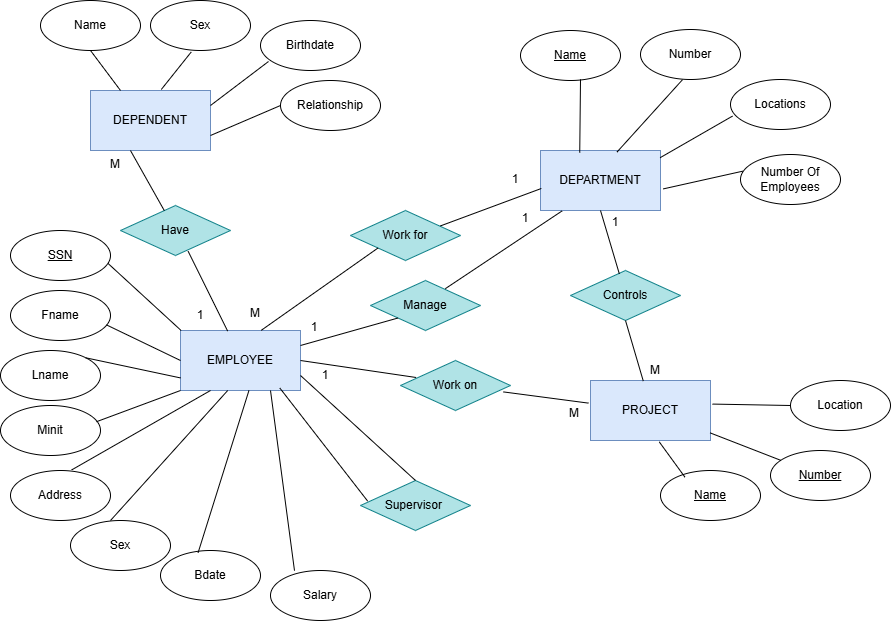

The diagram above was exported from draw.io. Its source (the exported page's mxGraphModel, read from the mxfile embedded in the PNG):
<mxGraphModel dx="1030" dy="562" grid="1" gridSize="10" guides="1" tooltips="1" connect="1" arrows="1" fold="1" page="1" pageScale="1" pageWidth="1100" pageHeight="850" math="0" shadow="0">
  <root>
    <mxCell id="0" />
    <mxCell id="1" parent="0" />
    <mxCell id="ueb9EZF83j67OZR0aiWg-1" parent="1" style="rounded=0;whiteSpace=wrap;html=1;fillColor=#dae8fc;strokeColor=#6c8ebf;" value="PROJECT" vertex="1">
      <mxGeometry height="60" width="120" x="600" y="400" as="geometry" />
    </mxCell>
    <mxCell id="ueb9EZF83j67OZR0aiWg-2" parent="1" style="rounded=0;whiteSpace=wrap;html=1;fillColor=#dae8fc;strokeColor=#6c8ebf;" value="DEPARTMENT" vertex="1">
      <mxGeometry height="60" width="120" x="550" y="170" as="geometry" />
    </mxCell>
    <mxCell id="ueb9EZF83j67OZR0aiWg-3" parent="1" style="rounded=0;whiteSpace=wrap;html=1;fillColor=#dae8fc;strokeColor=#6c8ebf;" value="DEPENDENT" vertex="1">
      <mxGeometry height="60" width="120" x="100" y="110" as="geometry" />
    </mxCell>
    <mxCell id="ueb9EZF83j67OZR0aiWg-4" parent="1" style="rounded=0;whiteSpace=wrap;html=1;fillColor=#dae8fc;strokeColor=#6c8ebf;" value="EMPLOYEE" vertex="1">
      <mxGeometry height="60" width="120" x="190" y="350" as="geometry" />
    </mxCell>
    <mxCell id="ueb9EZF83j67OZR0aiWg-5" parent="1" style="ellipse;whiteSpace=wrap;html=1;" value="&lt;u&gt;SSN&lt;/u&gt;" vertex="1">
      <mxGeometry height="50" width="100" x="20" y="250" as="geometry" />
    </mxCell>
    <mxCell id="ueb9EZF83j67OZR0aiWg-6" parent="1" style="ellipse;whiteSpace=wrap;html=1;" value="Fname" vertex="1">
      <mxGeometry height="50" width="100" x="20" y="310" as="geometry" />
    </mxCell>
    <mxCell id="ueb9EZF83j67OZR0aiWg-7" parent="1" style="ellipse;whiteSpace=wrap;html=1;" value="Minit" vertex="1">
      <mxGeometry height="50" width="100" x="10" y="425" as="geometry" />
    </mxCell>
    <mxCell id="ueb9EZF83j67OZR0aiWg-8" parent="1" style="ellipse;whiteSpace=wrap;html=1;" value="Lname" vertex="1">
      <mxGeometry height="50" width="100" x="10" y="370" as="geometry" />
    </mxCell>
    <mxCell id="ueb9EZF83j67OZR0aiWg-9" parent="1" style="ellipse;whiteSpace=wrap;html=1;" value="Address" vertex="1">
      <mxGeometry height="50" width="100" x="20" y="490" as="geometry" />
    </mxCell>
    <mxCell id="ueb9EZF83j67OZR0aiWg-10" parent="1" style="ellipse;whiteSpace=wrap;html=1;" value="Sex" vertex="1">
      <mxGeometry height="50" width="100" x="80" y="540" as="geometry" />
    </mxCell>
    <mxCell id="ueb9EZF83j67OZR0aiWg-11" parent="1" style="ellipse;whiteSpace=wrap;html=1;" value="Bdate" vertex="1">
      <mxGeometry height="50" width="100" x="170" y="570" as="geometry" />
    </mxCell>
    <mxCell id="ueb9EZF83j67OZR0aiWg-12" parent="1" style="ellipse;whiteSpace=wrap;html=1;" value="Salary" vertex="1">
      <mxGeometry height="50" width="100" x="280" y="590" as="geometry" />
    </mxCell>
    <mxCell id="ueb9EZF83j67OZR0aiWg-14" parent="1" style="ellipse;whiteSpace=wrap;html=1;" value="Name" vertex="1">
      <mxGeometry height="50" width="100" x="50" y="20" as="geometry" />
    </mxCell>
    <mxCell id="ueb9EZF83j67OZR0aiWg-15" parent="1" style="ellipse;whiteSpace=wrap;html=1;" value="Sex" vertex="1">
      <mxGeometry height="50" width="100" x="160" y="20" as="geometry" />
    </mxCell>
    <mxCell id="ueb9EZF83j67OZR0aiWg-16" parent="1" style="ellipse;whiteSpace=wrap;html=1;" value="Birthdate" vertex="1">
      <mxGeometry height="50" width="100" x="270" y="40" as="geometry" />
    </mxCell>
    <mxCell id="ueb9EZF83j67OZR0aiWg-17" parent="1" style="ellipse;whiteSpace=wrap;html=1;" value="Relationship" vertex="1">
      <mxGeometry height="50" width="100" x="290" y="100" as="geometry" />
    </mxCell>
    <mxCell id="ueb9EZF83j67OZR0aiWg-18" parent="1" style="ellipse;whiteSpace=wrap;html=1;" value="&lt;u&gt;Name&lt;/u&gt;" vertex="1">
      <mxGeometry height="50" width="100" x="530" y="50" as="geometry" />
    </mxCell>
    <mxCell id="ueb9EZF83j67OZR0aiWg-19" parent="1" style="ellipse;whiteSpace=wrap;html=1;" value="Number" vertex="1">
      <mxGeometry height="50" width="100" x="650" y="49" as="geometry" />
    </mxCell>
    <mxCell id="ueb9EZF83j67OZR0aiWg-20" parent="1" style="ellipse;whiteSpace=wrap;html=1;" value="Locations" vertex="1">
      <mxGeometry height="50" width="100" x="740" y="99" as="geometry" />
    </mxCell>
    <mxCell id="ueb9EZF83j67OZR0aiWg-21" parent="1" style="ellipse;whiteSpace=wrap;html=1;" value="Number Of Employees" vertex="1">
      <mxGeometry height="50" width="100" x="750" y="174" as="geometry" />
    </mxCell>
    <mxCell id="ueb9EZF83j67OZR0aiWg-22" parent="1" style="ellipse;whiteSpace=wrap;html=1;" value="&lt;u&gt;Name&lt;/u&gt;" vertex="1">
      <mxGeometry height="50" width="100" x="670" y="490" as="geometry" />
    </mxCell>
    <mxCell id="ueb9EZF83j67OZR0aiWg-23" parent="1" style="ellipse;whiteSpace=wrap;html=1;" value="&lt;u&gt;Number&lt;/u&gt;" vertex="1">
      <mxGeometry height="50" width="100" x="780" y="470" as="geometry" />
    </mxCell>
    <mxCell id="ueb9EZF83j67OZR0aiWg-24" parent="1" style="ellipse;whiteSpace=wrap;html=1;" value="Location" vertex="1">
      <mxGeometry height="50" width="100" x="800" y="400" as="geometry" />
    </mxCell>
    <mxCell id="ueb9EZF83j67OZR0aiWg-25" parent="1" style="rhombus;whiteSpace=wrap;html=1;fillColor=#b0e3e6;strokeColor=#0e8088;" value="Have" vertex="1">
      <mxGeometry height="50" width="110" x="130" y="225" as="geometry" />
    </mxCell>
    <mxCell id="ueb9EZF83j67OZR0aiWg-26" edge="1" parent="1" source="ueb9EZF83j67OZR0aiWg-14" style="edgeStyle=none;rounded=0;orthogonalLoop=1;jettySize=auto;html=1;exitX=0.5;exitY=1;exitDx=0;exitDy=0;endArrow=none;endFill=0;entryX=0.25;entryY=0;entryDx=0;entryDy=0;" target="ueb9EZF83j67OZR0aiWg-3">
      <mxGeometry relative="1" as="geometry">
        <mxPoint x="110" y="65" as="sourcePoint" />
        <mxPoint x="100" y="115" as="targetPoint" />
      </mxGeometry>
    </mxCell>
    <mxCell id="ueb9EZF83j67OZR0aiWg-27" edge="1" parent="1" source="ueb9EZF83j67OZR0aiWg-15" style="edgeStyle=none;rounded=0;orthogonalLoop=1;jettySize=auto;html=1;exitX=0.408;exitY=1.028;exitDx=0;exitDy=0;endArrow=none;endFill=0;entryX=0.59;entryY=-0.017;entryDx=0;entryDy=0;exitPerimeter=0;entryPerimeter=0;" target="ueb9EZF83j67OZR0aiWg-3">
      <mxGeometry relative="1" as="geometry">
        <mxPoint x="130" y="90" as="sourcePoint" />
        <mxPoint x="160" y="130" as="targetPoint" />
      </mxGeometry>
    </mxCell>
    <mxCell id="ueb9EZF83j67OZR0aiWg-28" edge="1" parent="1" source="ueb9EZF83j67OZR0aiWg-16" style="edgeStyle=none;rounded=0;orthogonalLoop=1;jettySize=auto;html=1;exitX=0.08;exitY=0.82;exitDx=0;exitDy=0;endArrow=none;endFill=0;entryX=1;entryY=0.25;entryDx=0;entryDy=0;exitPerimeter=0;" target="ueb9EZF83j67OZR0aiWg-3">
      <mxGeometry relative="1" as="geometry">
        <mxPoint x="260" y="120" as="sourcePoint" />
        <mxPoint x="290" y="160" as="targetPoint" />
      </mxGeometry>
    </mxCell>
    <mxCell id="ueb9EZF83j67OZR0aiWg-29" edge="1" parent="1" source="ueb9EZF83j67OZR0aiWg-3" style="edgeStyle=none;rounded=0;orthogonalLoop=1;jettySize=auto;html=1;exitX=1;exitY=0.75;exitDx=0;exitDy=0;endArrow=none;endFill=0;entryX=0;entryY=0.5;entryDx=0;entryDy=0;" target="ueb9EZF83j67OZR0aiWg-17">
      <mxGeometry relative="1" as="geometry">
        <mxPoint x="240" y="140" as="sourcePoint" />
        <mxPoint x="270" y="180" as="targetPoint" />
      </mxGeometry>
    </mxCell>
    <mxCell id="ueb9EZF83j67OZR0aiWg-30" edge="1" parent="1" source="ueb9EZF83j67OZR0aiWg-1" style="edgeStyle=none;rounded=0;orthogonalLoop=1;jettySize=auto;html=1;exitX=1.017;exitY=0.393;exitDx=0;exitDy=0;endArrow=none;endFill=0;entryX=0;entryY=0.5;entryDx=0;entryDy=0;exitPerimeter=0;" target="ueb9EZF83j67OZR0aiWg-24">
      <mxGeometry relative="1" as="geometry">
        <mxPoint x="710" y="410" as="sourcePoint" />
        <mxPoint x="780" y="380" as="targetPoint" />
      </mxGeometry>
    </mxCell>
    <mxCell id="ueb9EZF83j67OZR0aiWg-31" edge="1" parent="1" source="ueb9EZF83j67OZR0aiWg-1" style="edgeStyle=none;rounded=0;orthogonalLoop=1;jettySize=auto;html=1;exitX=0.997;exitY=0.873;exitDx=0;exitDy=0;endArrow=none;endFill=0;exitPerimeter=0;" target="ueb9EZF83j67OZR0aiWg-23">
      <mxGeometry relative="1" as="geometry">
        <mxPoint x="710" y="440" as="sourcePoint" />
        <mxPoint x="780" y="410" as="targetPoint" />
      </mxGeometry>
    </mxCell>
    <mxCell id="ueb9EZF83j67OZR0aiWg-32" edge="1" parent="1" source="ueb9EZF83j67OZR0aiWg-1" style="edgeStyle=none;rounded=0;orthogonalLoop=1;jettySize=auto;html=1;exitX=0.573;exitY=1.023;exitDx=0;exitDy=0;endArrow=none;endFill=0;exitPerimeter=0;entryX=0.244;entryY=0.132;entryDx=0;entryDy=0;entryPerimeter=0;" target="ueb9EZF83j67OZR0aiWg-22">
      <mxGeometry relative="1" as="geometry">
        <mxPoint x="660" y="450" as="sourcePoint" />
        <mxPoint x="710" y="480" as="targetPoint" />
      </mxGeometry>
    </mxCell>
    <mxCell id="ueb9EZF83j67OZR0aiWg-33" edge="1" parent="1" source="ueb9EZF83j67OZR0aiWg-2" style="edgeStyle=none;rounded=0;orthogonalLoop=1;jettySize=auto;html=1;endArrow=none;endFill=0;entryX=0.6;entryY=0.976;entryDx=0;entryDy=0;entryPerimeter=0;exitX=0.327;exitY=0.037;exitDx=0;exitDy=0;exitPerimeter=0;" target="ueb9EZF83j67OZR0aiWg-18">
      <mxGeometry relative="1" as="geometry">
        <mxPoint x="600" y="170" as="sourcePoint" />
        <mxPoint x="590.0000000000001" y="107.79999999999994" as="targetPoint" />
      </mxGeometry>
    </mxCell>
    <mxCell id="ueb9EZF83j67OZR0aiWg-34" edge="1" parent="1" source="ueb9EZF83j67OZR0aiWg-2" style="edgeStyle=none;rounded=0;orthogonalLoop=1;jettySize=auto;html=1;endArrow=none;endFill=0;entryX=0.42;entryY=1.004;entryDx=0;entryDy=0;entryPerimeter=0;exitX=0.637;exitY=0.027;exitDx=0;exitDy=0;exitPerimeter=0;" target="ueb9EZF83j67OZR0aiWg-19">
      <mxGeometry relative="1" as="geometry">
        <mxPoint x="680" y="220" as="sourcePoint" />
        <mxPoint x="740" y="200" as="targetPoint" />
      </mxGeometry>
    </mxCell>
    <mxCell id="ueb9EZF83j67OZR0aiWg-35" edge="1" parent="1" source="ueb9EZF83j67OZR0aiWg-2" style="edgeStyle=none;rounded=0;orthogonalLoop=1;jettySize=auto;html=1;exitX=0.997;exitY=0.12;exitDx=0;exitDy=0;endArrow=none;endFill=0;entryX=0.02;entryY=0.732;entryDx=0;entryDy=0;entryPerimeter=0;exitPerimeter=0;" target="ueb9EZF83j67OZR0aiWg-20">
      <mxGeometry relative="1" as="geometry">
        <mxPoint x="697" y="240" as="sourcePoint" />
        <mxPoint x="757" y="230" as="targetPoint" />
      </mxGeometry>
    </mxCell>
    <mxCell id="ueb9EZF83j67OZR0aiWg-36" edge="1" parent="1" source="ueb9EZF83j67OZR0aiWg-2" style="edgeStyle=none;rounded=0;orthogonalLoop=1;jettySize=auto;html=1;exitX=1.023;exitY=0.64;exitDx=0;exitDy=0;endArrow=none;endFill=0;entryX=0.026;entryY=0.332;entryDx=0;entryDy=0;entryPerimeter=0;exitPerimeter=0;" target="ueb9EZF83j67OZR0aiWg-21">
      <mxGeometry relative="1" as="geometry">
        <mxPoint x="700" y="266.5" as="sourcePoint" />
        <mxPoint x="775" y="243.5" as="targetPoint" />
      </mxGeometry>
    </mxCell>
    <mxCell id="ueb9EZF83j67OZR0aiWg-37" edge="1" parent="1" style="edgeStyle=none;rounded=0;orthogonalLoop=1;jettySize=auto;html=1;exitX=1;exitY=0.75;exitDx=0;exitDy=0;endArrow=none;endFill=0;entryX=0.976;entryY=0.66;entryDx=0;entryDy=0;entryPerimeter=0;" target="ueb9EZF83j67OZR0aiWg-5">
      <mxGeometry relative="1" as="geometry">
        <mxPoint x="190.5999999999999" y="350.00000000000006" as="sourcePoint" />
        <mxPoint x="190" y="287.8" as="targetPoint" />
      </mxGeometry>
    </mxCell>
    <mxCell id="ueb9EZF83j67OZR0aiWg-38" edge="1" parent="1" source="ueb9EZF83j67OZR0aiWg-4" style="edgeStyle=none;rounded=0;orthogonalLoop=1;jettySize=auto;html=1;exitX=0;exitY=0.5;exitDx=0;exitDy=0;endArrow=none;endFill=0;entryX=0.96;entryY=0.688;entryDx=0;entryDy=0;entryPerimeter=0;" target="ueb9EZF83j67OZR0aiWg-6">
      <mxGeometry relative="1" as="geometry">
        <mxPoint x="189.99999999999991" y="410.00000000000006" as="sourcePoint" />
        <mxPoint x="107.4" y="353" as="targetPoint" />
      </mxGeometry>
    </mxCell>
    <mxCell id="ueb9EZF83j67OZR0aiWg-39" edge="1" parent="1" source="ueb9EZF83j67OZR0aiWg-4" style="edgeStyle=none;rounded=0;orthogonalLoop=1;jettySize=auto;html=1;exitX=0;exitY=1;exitDx=0;exitDy=0;endArrow=none;endFill=0;entryX=0.96;entryY=0.324;entryDx=0;entryDy=0;entryPerimeter=0;" target="ueb9EZF83j67OZR0aiWg-7">
      <mxGeometry relative="1" as="geometry">
        <mxPoint x="190" y="540" as="sourcePoint" />
        <mxPoint x="150" y="540" as="targetPoint" />
      </mxGeometry>
    </mxCell>
    <mxCell id="ueb9EZF83j67OZR0aiWg-40" edge="1" parent="1" source="ueb9EZF83j67OZR0aiWg-12" style="edgeStyle=none;rounded=0;orthogonalLoop=1;jettySize=auto;html=1;exitX=0.24;exitY=0.004;exitDx=0;exitDy=0;endArrow=none;endFill=0;entryX=0.75;entryY=1;entryDx=0;entryDy=0;exitPerimeter=0;" target="ueb9EZF83j67OZR0aiWg-4">
      <mxGeometry relative="1" as="geometry">
        <mxPoint x="350" y="561.78" as="sourcePoint" />
        <mxPoint x="289.1600000000001" y="410" as="targetPoint" />
      </mxGeometry>
    </mxCell>
    <mxCell id="ueb9EZF83j67OZR0aiWg-41" edge="1" parent="1" source="ueb9EZF83j67OZR0aiWg-11" style="edgeStyle=none;rounded=0;orthogonalLoop=1;jettySize=auto;html=1;exitX=0.376;exitY=0.044;exitDx=0;exitDy=0;endArrow=none;endFill=0;entryX=0.867;entryY=1.023;entryDx=0;entryDy=0;entryPerimeter=0;exitPerimeter=0;">
      <mxGeometry relative="1" as="geometry">
        <mxPoint x="229.99999999999991" y="548.0200000000001" as="sourcePoint" />
        <mxPoint x="258.43999999999994" y="410" as="targetPoint" />
      </mxGeometry>
    </mxCell>
    <mxCell id="ueb9EZF83j67OZR0aiWg-42" edge="1" parent="1" source="ueb9EZF83j67OZR0aiWg-10" style="edgeStyle=none;rounded=0;orthogonalLoop=1;jettySize=auto;html=1;exitX=0.4;exitY=0;exitDx=0;exitDy=0;endArrow=none;endFill=0;entryX=0.56;entryY=1.023;entryDx=0;entryDy=0;entryPerimeter=0;exitPerimeter=0;">
      <mxGeometry relative="1" as="geometry">
        <mxPoint x="160" y="548.62" as="sourcePoint" />
        <mxPoint x="237.20000000000005" y="410" as="targetPoint" />
      </mxGeometry>
    </mxCell>
    <mxCell id="ueb9EZF83j67OZR0aiWg-44" edge="1" parent="1" style="edgeStyle=none;rounded=0;orthogonalLoop=1;jettySize=auto;html=1;exitX=-0.027;exitY=0.877;exitDx=0;exitDy=0;endArrow=none;endFill=0;entryX=1;entryY=0;entryDx=0;entryDy=0;exitPerimeter=0;" target="ueb9EZF83j67OZR0aiWg-8">
      <mxGeometry relative="1" as="geometry">
        <mxPoint x="190" y="397.42" as="sourcePoint" />
        <mxPoint x="86.24" y="410.00000000000006" as="targetPoint" />
      </mxGeometry>
    </mxCell>
    <mxCell id="ueb9EZF83j67OZR0aiWg-45" edge="1" parent="1" source="ueb9EZF83j67OZR0aiWg-9" style="edgeStyle=none;rounded=0;orthogonalLoop=1;jettySize=auto;html=1;exitX=0.612;exitY=-0.012;exitDx=0;exitDy=0;endArrow=none;endFill=0;entryX=0.25;entryY=1;entryDx=0;entryDy=0;exitPerimeter=0;" target="ueb9EZF83j67OZR0aiWg-4">
      <mxGeometry relative="1" as="geometry">
        <mxPoint x="321" y="522" as="sourcePoint" />
        <mxPoint x="200" y="470" as="targetPoint" />
      </mxGeometry>
    </mxCell>
    <mxCell id="ueb9EZF83j67OZR0aiWg-47" parent="1" style="rhombus;whiteSpace=wrap;html=1;fillColor=#b0e3e6;strokeColor=#0e8088;" value="Work for" vertex="1">
      <mxGeometry height="50" width="110" x="360" y="230" as="geometry" />
    </mxCell>
    <mxCell id="ueb9EZF83j67OZR0aiWg-48" parent="1" style="rhombus;whiteSpace=wrap;html=1;fillColor=#b0e3e6;strokeColor=#0e8088;" value="Controls" vertex="1">
      <mxGeometry height="50" width="110" x="580" y="290" as="geometry" />
    </mxCell>
    <mxCell id="ueb9EZF83j67OZR0aiWg-51" edge="1" parent="1" source="ueb9EZF83j67OZR0aiWg-25" style="edgeStyle=none;rounded=0;orthogonalLoop=1;jettySize=auto;html=1;endArrow=none;endFill=0;entryX=0.333;entryY=1;entryDx=0;entryDy=0;entryPerimeter=0;" target="ueb9EZF83j67OZR0aiWg-3">
      <mxGeometry relative="1" as="geometry">
        <mxPoint x="120" y="220" as="sourcePoint" />
        <mxPoint x="190" y="190" as="targetPoint" />
      </mxGeometry>
    </mxCell>
    <mxCell id="ueb9EZF83j67OZR0aiWg-53" edge="1" parent="1" source="ueb9EZF83j67OZR0aiWg-4" style="edgeStyle=none;rounded=0;orthogonalLoop=1;jettySize=auto;html=1;endArrow=none;endFill=0;entryX=0.615;entryY=0.916;entryDx=0;entryDy=0;exitX=0.393;exitY=0.01;exitDx=0;exitDy=0;exitPerimeter=0;entryPerimeter=0;" target="ueb9EZF83j67OZR0aiWg-25">
      <mxGeometry relative="1" as="geometry">
        <mxPoint x="260" y="320" as="sourcePoint" />
        <mxPoint x="218" y="267" as="targetPoint" />
      </mxGeometry>
    </mxCell>
    <mxCell id="ueb9EZF83j67OZR0aiWg-54" parent="1" style="rhombus;whiteSpace=wrap;html=1;fillColor=#b0e3e6;strokeColor=#0e8088;" value="Work on" vertex="1">
      <mxGeometry height="50" width="110" x="410" y="380" as="geometry" />
    </mxCell>
    <mxCell id="ueb9EZF83j67OZR0aiWg-55" parent="1" style="rhombus;whiteSpace=wrap;html=1;fillColor=#b0e3e6;strokeColor=#0e8088;" value="Manage" vertex="1">
      <mxGeometry height="50" width="110" x="380" y="300" as="geometry" />
    </mxCell>
    <mxCell id="ueb9EZF83j67OZR0aiWg-56" edge="1" parent="1" source="ueb9EZF83j67OZR0aiWg-48" style="edgeStyle=none;rounded=0;orthogonalLoop=1;jettySize=auto;html=1;endArrow=none;endFill=0;entryX=0.5;entryY=1;entryDx=0;entryDy=0;exitX=0.444;exitY=0.068;exitDx=0;exitDy=0;exitPerimeter=0;" target="ueb9EZF83j67OZR0aiWg-2">
      <mxGeometry relative="1" as="geometry">
        <mxPoint x="662" y="345" as="sourcePoint" />
        <mxPoint x="628" y="285" as="targetPoint" />
      </mxGeometry>
    </mxCell>
    <mxCell id="ueb9EZF83j67OZR0aiWg-58" edge="1" parent="1" source="ueb9EZF83j67OZR0aiWg-48" style="edgeStyle=none;rounded=0;orthogonalLoop=1;jettySize=auto;html=1;endArrow=none;endFill=0;entryX=0.44;entryY=0.01;entryDx=0;entryDy=0;exitX=0.5;exitY=1;exitDx=0;exitDy=0;entryPerimeter=0;" target="ueb9EZF83j67OZR0aiWg-1">
      <mxGeometry relative="1" as="geometry">
        <mxPoint x="631" y="338" as="sourcePoint" />
        <mxPoint x="620" y="300" as="targetPoint" />
      </mxGeometry>
    </mxCell>
    <mxCell id="ueb9EZF83j67OZR0aiWg-61" edge="1" parent="1" source="ueb9EZF83j67OZR0aiWg-4" style="edgeStyle=none;rounded=0;orthogonalLoop=1;jettySize=auto;html=1;exitX=0.673;exitY=-0.003;exitDx=0;exitDy=0;endArrow=none;endFill=0;entryX=0;entryY=1;entryDx=0;entryDy=0;exitPerimeter=0;" target="ueb9EZF83j67OZR0aiWg-47">
      <mxGeometry relative="1" as="geometry">
        <mxPoint x="315" y="290" as="sourcePoint" />
        <mxPoint x="385" y="260" as="targetPoint" />
      </mxGeometry>
    </mxCell>
    <mxCell id="ueb9EZF83j67OZR0aiWg-62" edge="1" parent="1" source="ueb9EZF83j67OZR0aiWg-47" style="edgeStyle=none;rounded=0;orthogonalLoop=1;jettySize=auto;html=1;exitX=0.818;exitY=0.308;exitDx=0;exitDy=0;endArrow=none;endFill=0;entryX=0.007;entryY=0.633;entryDx=0;entryDy=0;exitPerimeter=0;entryPerimeter=0;" target="ueb9EZF83j67OZR0aiWg-2">
      <mxGeometry relative="1" as="geometry">
        <mxPoint x="400" y="243" as="sourcePoint" />
        <mxPoint x="517" y="155" as="targetPoint" />
      </mxGeometry>
    </mxCell>
    <mxCell id="ueb9EZF83j67OZR0aiWg-63" edge="1" parent="1" source="ueb9EZF83j67OZR0aiWg-4" style="edgeStyle=none;rounded=0;orthogonalLoop=1;jettySize=auto;html=1;exitX=1;exitY=0.25;exitDx=0;exitDy=0;endArrow=none;endFill=0;entryX=0;entryY=1;entryDx=0;entryDy=0;" target="ueb9EZF83j67OZR0aiWg-55">
      <mxGeometry relative="1" as="geometry">
        <mxPoint x="340" y="382" as="sourcePoint" />
        <mxPoint x="457" y="300" as="targetPoint" />
      </mxGeometry>
    </mxCell>
    <mxCell id="ueb9EZF83j67OZR0aiWg-64" edge="1" parent="1" source="ueb9EZF83j67OZR0aiWg-55" style="edgeStyle=none;rounded=0;orthogonalLoop=1;jettySize=auto;html=1;exitX=0.68;exitY=0.164;exitDx=0;exitDy=0;endArrow=none;endFill=0;entryX=0.18;entryY=1.007;entryDx=0;entryDy=0;exitPerimeter=0;entryPerimeter=0;" target="ueb9EZF83j67OZR0aiWg-2">
      <mxGeometry relative="1" as="geometry">
        <mxPoint x="490" y="266" as="sourcePoint" />
        <mxPoint x="591" y="230" as="targetPoint" />
      </mxGeometry>
    </mxCell>
    <mxCell id="ueb9EZF83j67OZR0aiWg-65" edge="1" parent="1" source="ueb9EZF83j67OZR0aiWg-4" style="edgeStyle=none;rounded=0;orthogonalLoop=1;jettySize=auto;html=1;exitX=1;exitY=0.5;exitDx=0;exitDy=0;endArrow=none;endFill=0;entryX=0.142;entryY=0.34;entryDx=0;entryDy=0;entryPerimeter=0;" target="ueb9EZF83j67OZR0aiWg-54">
      <mxGeometry relative="1" as="geometry">
        <mxPoint x="350" y="384" as="sourcePoint" />
        <mxPoint x="446" y="350" as="targetPoint" />
      </mxGeometry>
    </mxCell>
    <mxCell id="ueb9EZF83j67OZR0aiWg-67" edge="1" parent="1" source="ueb9EZF83j67OZR0aiWg-54" style="edgeStyle=none;rounded=0;orthogonalLoop=1;jettySize=auto;html=1;exitX=0.935;exitY=0.628;exitDx=0;exitDy=0;endArrow=none;endFill=0;entryX=-0.017;entryY=0.377;entryDx=0;entryDy=0;exitPerimeter=0;entryPerimeter=0;" target="ueb9EZF83j67OZR0aiWg-1">
      <mxGeometry relative="1" as="geometry">
        <mxPoint x="490" y="443" as="sourcePoint" />
        <mxPoint x="616" y="440" as="targetPoint" />
      </mxGeometry>
    </mxCell>
    <mxCell id="ueb9EZF83j67OZR0aiWg-68" parent="1" style="rhombus;whiteSpace=wrap;html=1;fillColor=#b0e3e6;strokeColor=#0e8088;" value="Supervisor&amp;nbsp;" vertex="1">
      <mxGeometry height="50" width="110" x="370" y="500" as="geometry" />
    </mxCell>
    <mxCell id="ueb9EZF83j67OZR0aiWg-69" edge="1" parent="1" source="ueb9EZF83j67OZR0aiWg-68" style="endArrow=none;html=1;rounded=0;entryX=0.827;entryY=0.957;entryDx=0;entryDy=0;entryPerimeter=0;exitX=0.065;exitY=0.412;exitDx=0;exitDy=0;exitPerimeter=0;" target="ueb9EZF83j67OZR0aiWg-4" value="">
      <mxGeometry height="50" relative="1" width="50" as="geometry">
        <mxPoint x="360" y="490" as="sourcePoint" />
        <mxPoint x="410" y="440" as="targetPoint" />
      </mxGeometry>
    </mxCell>
    <mxCell id="ueb9EZF83j67OZR0aiWg-70" edge="1" parent="1" source="ueb9EZF83j67OZR0aiWg-68" style="endArrow=none;html=1;rounded=0;entryX=1;entryY=0.75;entryDx=0;entryDy=0;exitX=0.5;exitY=0;exitDx=0;exitDy=0;" target="ueb9EZF83j67OZR0aiWg-4" value="">
      <mxGeometry height="50" relative="1" width="50" as="geometry">
        <mxPoint x="384" y="500" as="sourcePoint" />
        <mxPoint x="310" y="400" as="targetPoint" />
      </mxGeometry>
    </mxCell>
    <mxCell id="ueb9EZF83j67OZR0aiWg-71" parent="1" style="text;html=1;whiteSpace=wrap;strokeColor=none;fillColor=none;align=center;verticalAlign=middle;rounded=0;" value="M" vertex="1">
      <mxGeometry height="20" width="30" x="110" y="174" as="geometry" />
    </mxCell>
    <mxCell id="ueb9EZF83j67OZR0aiWg-72" parent="1" style="text;html=1;whiteSpace=wrap;strokeColor=none;fillColor=none;align=center;verticalAlign=middle;rounded=0;" value="1" vertex="1">
      <mxGeometry height="16" width="30" x="195" y="327" as="geometry" />
    </mxCell>
    <mxCell id="ueb9EZF83j67OZR0aiWg-73" parent="1" style="text;html=1;whiteSpace=wrap;strokeColor=none;fillColor=none;align=center;verticalAlign=middle;rounded=0;" value="M" vertex="1">
      <mxGeometry height="20" width="30" x="250" y="323" as="geometry" />
    </mxCell>
    <mxCell id="ueb9EZF83j67OZR0aiWg-74" parent="1" style="text;html=1;whiteSpace=wrap;strokeColor=none;fillColor=none;align=center;verticalAlign=middle;rounded=0;" value="1" vertex="1">
      <mxGeometry height="16" width="30" x="510" y="191" as="geometry" />
    </mxCell>
    <mxCell id="ueb9EZF83j67OZR0aiWg-75" parent="1" style="text;html=1;whiteSpace=wrap;strokeColor=none;fillColor=none;align=center;verticalAlign=middle;rounded=0;" value="1" vertex="1">
      <mxGeometry height="16" width="30" x="309" y="339" as="geometry" />
    </mxCell>
    <mxCell id="ueb9EZF83j67OZR0aiWg-76" parent="1" style="text;html=1;whiteSpace=wrap;strokeColor=none;fillColor=none;align=center;verticalAlign=middle;rounded=0;" value="1" vertex="1">
      <mxGeometry height="16" width="30" x="520" y="230" as="geometry" />
    </mxCell>
    <mxCell id="ueb9EZF83j67OZR0aiWg-77" parent="1" style="text;html=1;whiteSpace=wrap;strokeColor=none;fillColor=none;align=center;verticalAlign=middle;rounded=0;" value="1" vertex="1">
      <mxGeometry height="16" width="30" x="320" y="387" as="geometry" />
    </mxCell>
    <mxCell id="ueb9EZF83j67OZR0aiWg-78" parent="1" style="text;html=1;whiteSpace=wrap;strokeColor=none;fillColor=none;align=center;verticalAlign=middle;rounded=0;" value="M" vertex="1">
      <mxGeometry height="20" width="30" x="569" y="423" as="geometry" />
    </mxCell>
    <mxCell id="ueb9EZF83j67OZR0aiWg-80" parent="1" style="text;html=1;whiteSpace=wrap;strokeColor=none;fillColor=none;align=center;verticalAlign=middle;rounded=0;" value="M" vertex="1">
      <mxGeometry height="20" width="30" x="650" y="380" as="geometry" />
    </mxCell>
    <mxCell id="ueb9EZF83j67OZR0aiWg-81" parent="1" style="text;html=1;whiteSpace=wrap;strokeColor=none;fillColor=none;align=center;verticalAlign=middle;rounded=0;" value="1" vertex="1">
      <mxGeometry height="16" width="30" x="610" y="234" as="geometry" />
    </mxCell>
  </root>
</mxGraphModel>